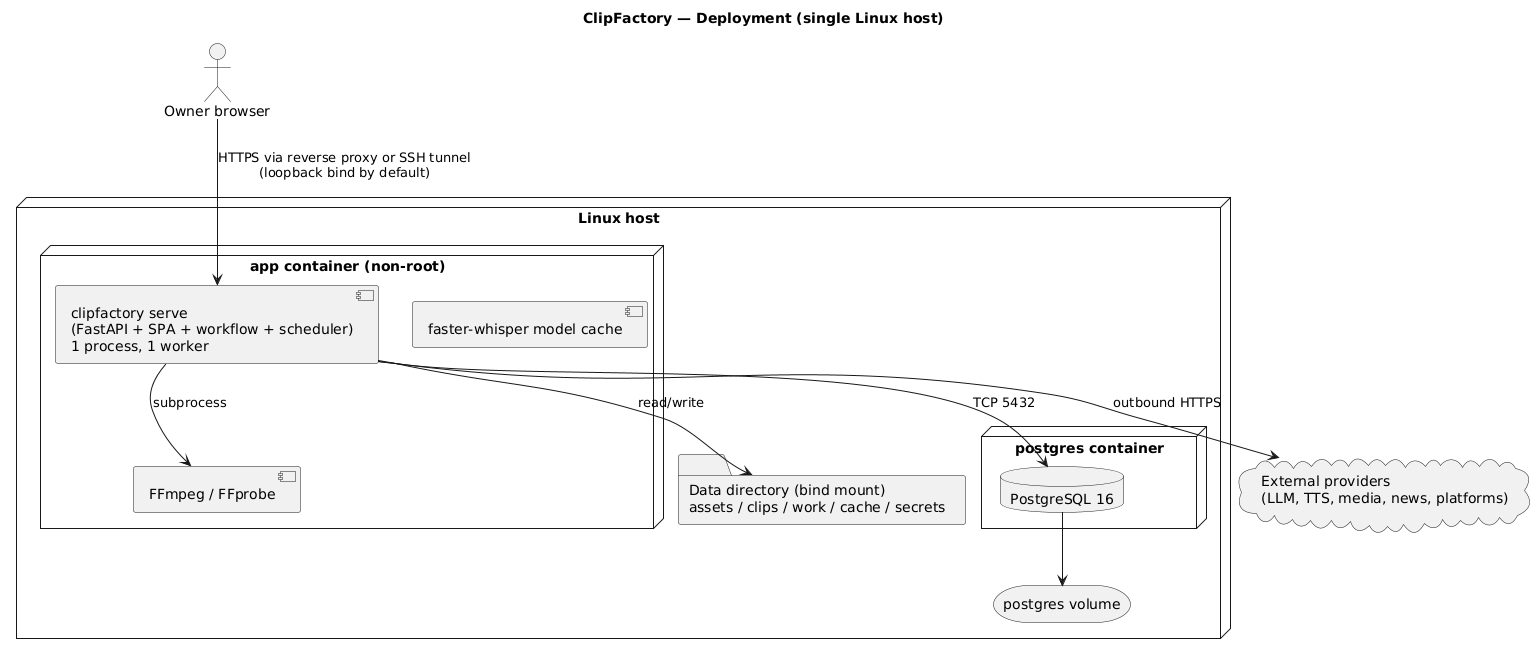

The diagram above was rendered by PlantUML. Its source (embedded in the PNG):
@startuml deployment
' See ../deployment-architecture.md and ../../23-deployment.md
title ClipFactory — Deployment (single Linux host)

actor "Owner browser" as browser

node "Linux host" {
  node "app container (non-root)" as app {
    component "clipfactory serve\n(FastAPI + SPA + workflow + scheduler)\n1 process, 1 worker" as svc
    component "FFmpeg / FFprobe" as ffmpeg
    component "faster-whisper model cache" as whisper
  }
  node "postgres container" as pgc {
    database "PostgreSQL 16" as pg
  }
  folder "Data directory (bind mount)\nassets / clips / work / cache / secrets" as data
  storage "postgres volume" as pgvol
}

cloud "External providers\n(LLM, TTS, media, news, platforms)" as ext

browser --> svc : HTTPS via reverse proxy or SSH tunnel\n(loopback bind by default)
svc --> pg : TCP 5432
svc --> ffmpeg : subprocess
svc --> data : read/write
pg --> pgvol
svc --> ext : outbound HTTPS
@enduml